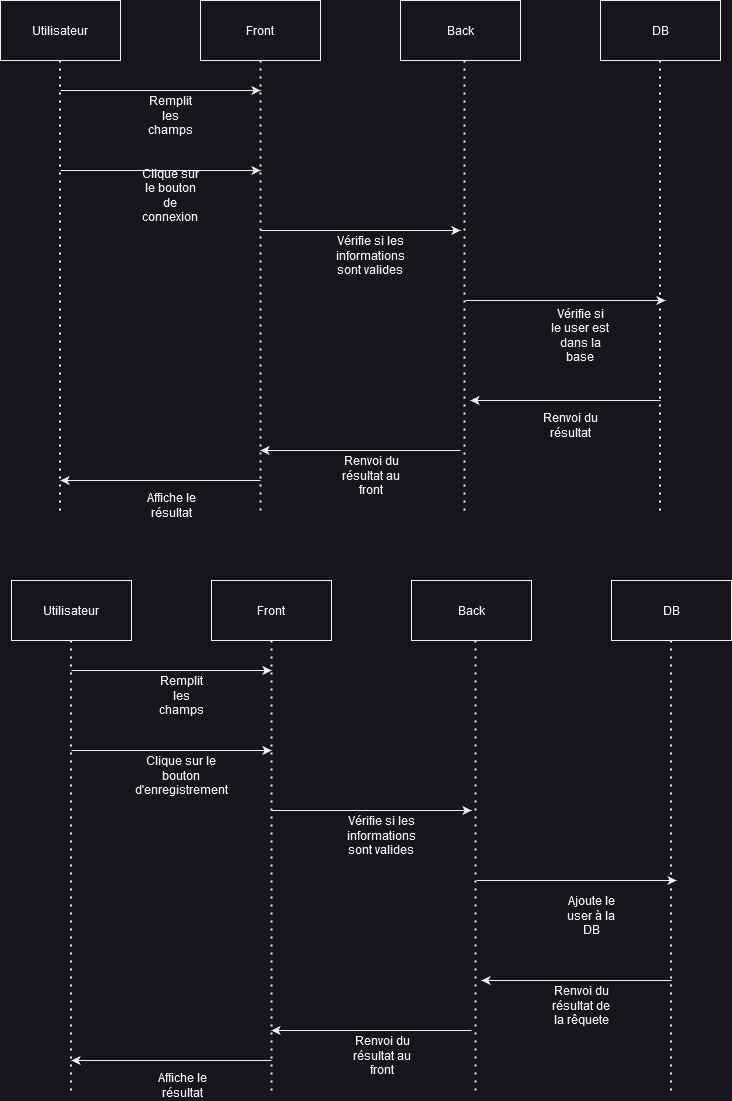

The diagram above was exported from draw.io. Its source (the exported page's mxGraphModel, read from the mxfile embedded in the PNG):
<mxGraphModel dx="2284" dy="821" grid="1" gridSize="10" guides="1" tooltips="1" connect="1" arrows="1" fold="1" page="1" pageScale="1" pageWidth="850" pageHeight="1100" math="0" shadow="0">
  <root>
    <mxCell id="0" />
    <mxCell id="1" parent="0" />
    <mxCell id="X_-JDVkchKe7ASzRnBnt-9" value="Front" style="rounded=0;whiteSpace=wrap;html=1;" vertex="1" parent="1">
      <mxGeometry x="160" y="80" width="120" height="60" as="geometry" />
    </mxCell>
    <mxCell id="X_-JDVkchKe7ASzRnBnt-10" value="Back" style="rounded=0;whiteSpace=wrap;html=1;" vertex="1" parent="1">
      <mxGeometry x="360" y="80" width="120" height="60" as="geometry" />
    </mxCell>
    <mxCell id="X_-JDVkchKe7ASzRnBnt-11" value="DB" style="rounded=0;whiteSpace=wrap;html=1;" vertex="1" parent="1">
      <mxGeometry x="560" y="80" width="120" height="60" as="geometry" />
    </mxCell>
    <mxCell id="X_-JDVkchKe7ASzRnBnt-12" value="" style="endArrow=none;dashed=1;html=1;dashPattern=1 3;strokeWidth=2;rounded=0;exitX=0.5;exitY=1;exitDx=0;exitDy=0;" edge="1" parent="1" source="X_-JDVkchKe7ASzRnBnt-9">
      <mxGeometry width="50" height="50" relative="1" as="geometry">
        <mxPoint x="400" y="360" as="sourcePoint" />
        <mxPoint x="220" y="590" as="targetPoint" />
      </mxGeometry>
    </mxCell>
    <mxCell id="X_-JDVkchKe7ASzRnBnt-13" value="" style="endArrow=none;dashed=1;html=1;dashPattern=1 3;strokeWidth=2;rounded=0;exitX=0.5;exitY=1;exitDx=0;exitDy=0;" edge="1" parent="1">
      <mxGeometry width="50" height="50" relative="1" as="geometry">
        <mxPoint x="424" y="140" as="sourcePoint" />
        <mxPoint x="424" y="590" as="targetPoint" />
      </mxGeometry>
    </mxCell>
    <mxCell id="X_-JDVkchKe7ASzRnBnt-14" value="" style="endArrow=none;dashed=1;html=1;dashPattern=1 3;strokeWidth=2;rounded=0;exitX=0.5;exitY=1;exitDx=0;exitDy=0;" edge="1" parent="1">
      <mxGeometry width="50" height="50" relative="1" as="geometry">
        <mxPoint x="619.5" y="140" as="sourcePoint" />
        <mxPoint x="619.5" y="590" as="targetPoint" />
      </mxGeometry>
    </mxCell>
    <mxCell id="X_-JDVkchKe7ASzRnBnt-15" value="Utilisateur" style="rounded=0;whiteSpace=wrap;html=1;" vertex="1" parent="1">
      <mxGeometry x="-40" y="80" width="120" height="60" as="geometry" />
    </mxCell>
    <mxCell id="X_-JDVkchKe7ASzRnBnt-16" value="" style="endArrow=none;dashed=1;html=1;dashPattern=1 3;strokeWidth=2;rounded=0;exitX=0.5;exitY=1;exitDx=0;exitDy=0;" edge="1" parent="1">
      <mxGeometry width="50" height="50" relative="1" as="geometry">
        <mxPoint x="19.5" y="140" as="sourcePoint" />
        <mxPoint x="19.5" y="590" as="targetPoint" />
      </mxGeometry>
    </mxCell>
    <mxCell id="X_-JDVkchKe7ASzRnBnt-17" value="" style="endArrow=classic;html=1;rounded=0;" edge="1" parent="1">
      <mxGeometry width="50" height="50" relative="1" as="geometry">
        <mxPoint x="20" y="170" as="sourcePoint" />
        <mxPoint x="220" y="170" as="targetPoint" />
      </mxGeometry>
    </mxCell>
    <mxCell id="X_-JDVkchKe7ASzRnBnt-18" value="Remplit les champs" style="text;html=1;strokeColor=none;fillColor=none;align=center;verticalAlign=middle;whiteSpace=wrap;rounded=0;" vertex="1" parent="1">
      <mxGeometry x="100" y="180" width="60" height="30" as="geometry" />
    </mxCell>
    <mxCell id="X_-JDVkchKe7ASzRnBnt-19" value="" style="endArrow=classic;html=1;rounded=0;" edge="1" parent="1">
      <mxGeometry width="50" height="50" relative="1" as="geometry">
        <mxPoint x="20" y="250" as="sourcePoint" />
        <mxPoint x="220" y="250" as="targetPoint" />
      </mxGeometry>
    </mxCell>
    <mxCell id="X_-JDVkchKe7ASzRnBnt-20" value="Clique sur le bouton de connexion" style="text;html=1;strokeColor=none;fillColor=none;align=center;verticalAlign=middle;whiteSpace=wrap;rounded=0;" vertex="1" parent="1">
      <mxGeometry x="100" y="260" width="60" height="30" as="geometry" />
    </mxCell>
    <mxCell id="X_-JDVkchKe7ASzRnBnt-21" value="" style="endArrow=classic;html=1;rounded=0;" edge="1" parent="1">
      <mxGeometry width="50" height="50" relative="1" as="geometry">
        <mxPoint x="220" y="310" as="sourcePoint" />
        <mxPoint x="420" y="310" as="targetPoint" />
      </mxGeometry>
    </mxCell>
    <mxCell id="X_-JDVkchKe7ASzRnBnt-22" value="Vérifie si les informations sont valides" style="text;html=1;strokeColor=none;fillColor=none;align=center;verticalAlign=middle;whiteSpace=wrap;rounded=0;" vertex="1" parent="1">
      <mxGeometry x="300" y="320" width="60" height="30" as="geometry" />
    </mxCell>
    <mxCell id="X_-JDVkchKe7ASzRnBnt-23" value="" style="endArrow=classic;html=1;rounded=0;" edge="1" parent="1">
      <mxGeometry width="50" height="50" relative="1" as="geometry">
        <mxPoint x="425" y="380" as="sourcePoint" />
        <mxPoint x="625" y="380" as="targetPoint" />
      </mxGeometry>
    </mxCell>
    <mxCell id="X_-JDVkchKe7ASzRnBnt-24" value="Vérifie si le user est dans la base" style="text;html=1;strokeColor=none;fillColor=none;align=center;verticalAlign=middle;whiteSpace=wrap;rounded=0;" vertex="1" parent="1">
      <mxGeometry x="510" y="400" width="60" height="30" as="geometry" />
    </mxCell>
    <mxCell id="X_-JDVkchKe7ASzRnBnt-25" value="" style="endArrow=classic;html=1;rounded=0;" edge="1" parent="1">
      <mxGeometry width="50" height="50" relative="1" as="geometry">
        <mxPoint x="620" y="480" as="sourcePoint" />
        <mxPoint x="430" y="480" as="targetPoint" />
      </mxGeometry>
    </mxCell>
    <mxCell id="X_-JDVkchKe7ASzRnBnt-26" value="Renvoi du résultat" style="text;html=1;strokeColor=none;fillColor=none;align=center;verticalAlign=middle;whiteSpace=wrap;rounded=0;" vertex="1" parent="1">
      <mxGeometry x="500" y="490" width="60" height="30" as="geometry" />
    </mxCell>
    <mxCell id="X_-JDVkchKe7ASzRnBnt-27" value="" style="endArrow=classic;html=1;rounded=0;" edge="1" parent="1">
      <mxGeometry width="50" height="50" relative="1" as="geometry">
        <mxPoint x="420" y="530" as="sourcePoint" />
        <mxPoint x="220" y="530" as="targetPoint" />
      </mxGeometry>
    </mxCell>
    <mxCell id="X_-JDVkchKe7ASzRnBnt-28" value="Renvoi du résultat au front" style="text;html=1;strokeColor=none;fillColor=none;align=center;verticalAlign=middle;whiteSpace=wrap;rounded=0;" vertex="1" parent="1">
      <mxGeometry x="301" y="540" width="60" height="30" as="geometry" />
    </mxCell>
    <mxCell id="X_-JDVkchKe7ASzRnBnt-29" value="" style="endArrow=classic;html=1;rounded=0;" edge="1" parent="1">
      <mxGeometry width="50" height="50" relative="1" as="geometry">
        <mxPoint x="220" y="560" as="sourcePoint" />
        <mxPoint x="20" y="560" as="targetPoint" />
      </mxGeometry>
    </mxCell>
    <mxCell id="X_-JDVkchKe7ASzRnBnt-30" value="Affiche le résultat" style="text;html=1;strokeColor=none;fillColor=none;align=center;verticalAlign=middle;whiteSpace=wrap;rounded=0;" vertex="1" parent="1">
      <mxGeometry x="101" y="570" width="60" height="30" as="geometry" />
    </mxCell>
    <mxCell id="X_-JDVkchKe7ASzRnBnt-31" value="Front" style="rounded=0;whiteSpace=wrap;html=1;" vertex="1" parent="1">
      <mxGeometry x="171" y="660" width="120" height="60" as="geometry" />
    </mxCell>
    <mxCell id="X_-JDVkchKe7ASzRnBnt-32" value="Back" style="rounded=0;whiteSpace=wrap;html=1;" vertex="1" parent="1">
      <mxGeometry x="371" y="660" width="120" height="60" as="geometry" />
    </mxCell>
    <mxCell id="X_-JDVkchKe7ASzRnBnt-33" value="DB" style="rounded=0;whiteSpace=wrap;html=1;" vertex="1" parent="1">
      <mxGeometry x="571" y="660" width="120" height="60" as="geometry" />
    </mxCell>
    <mxCell id="X_-JDVkchKe7ASzRnBnt-34" value="" style="endArrow=none;dashed=1;html=1;dashPattern=1 3;strokeWidth=2;rounded=0;exitX=0.5;exitY=1;exitDx=0;exitDy=0;" edge="1" parent="1" source="X_-JDVkchKe7ASzRnBnt-31">
      <mxGeometry width="50" height="50" relative="1" as="geometry">
        <mxPoint x="411" y="940" as="sourcePoint" />
        <mxPoint x="231" y="1170" as="targetPoint" />
      </mxGeometry>
    </mxCell>
    <mxCell id="X_-JDVkchKe7ASzRnBnt-35" value="" style="endArrow=none;dashed=1;html=1;dashPattern=1 3;strokeWidth=2;rounded=0;exitX=0.5;exitY=1;exitDx=0;exitDy=0;" edge="1" parent="1">
      <mxGeometry width="50" height="50" relative="1" as="geometry">
        <mxPoint x="435" y="720" as="sourcePoint" />
        <mxPoint x="435" y="1170" as="targetPoint" />
      </mxGeometry>
    </mxCell>
    <mxCell id="X_-JDVkchKe7ASzRnBnt-36" value="" style="endArrow=none;dashed=1;html=1;dashPattern=1 3;strokeWidth=2;rounded=0;exitX=0.5;exitY=1;exitDx=0;exitDy=0;" edge="1" parent="1">
      <mxGeometry width="50" height="50" relative="1" as="geometry">
        <mxPoint x="630.5" y="720" as="sourcePoint" />
        <mxPoint x="630.5" y="1170" as="targetPoint" />
      </mxGeometry>
    </mxCell>
    <mxCell id="X_-JDVkchKe7ASzRnBnt-37" value="Utilisateur" style="rounded=0;whiteSpace=wrap;html=1;" vertex="1" parent="1">
      <mxGeometry x="-29" y="660" width="120" height="60" as="geometry" />
    </mxCell>
    <mxCell id="X_-JDVkchKe7ASzRnBnt-38" value="" style="endArrow=none;dashed=1;html=1;dashPattern=1 3;strokeWidth=2;rounded=0;exitX=0.5;exitY=1;exitDx=0;exitDy=0;" edge="1" parent="1">
      <mxGeometry width="50" height="50" relative="1" as="geometry">
        <mxPoint x="30.5" y="720" as="sourcePoint" />
        <mxPoint x="30.5" y="1170" as="targetPoint" />
      </mxGeometry>
    </mxCell>
    <mxCell id="X_-JDVkchKe7ASzRnBnt-39" value="" style="endArrow=classic;html=1;rounded=0;" edge="1" parent="1">
      <mxGeometry width="50" height="50" relative="1" as="geometry">
        <mxPoint x="31" y="750" as="sourcePoint" />
        <mxPoint x="231" y="750" as="targetPoint" />
      </mxGeometry>
    </mxCell>
    <mxCell id="X_-JDVkchKe7ASzRnBnt-40" value="Remplit les champs" style="text;html=1;strokeColor=none;fillColor=none;align=center;verticalAlign=middle;whiteSpace=wrap;rounded=0;" vertex="1" parent="1">
      <mxGeometry x="111" y="760" width="60" height="30" as="geometry" />
    </mxCell>
    <mxCell id="X_-JDVkchKe7ASzRnBnt-41" value="" style="endArrow=classic;html=1;rounded=0;" edge="1" parent="1">
      <mxGeometry width="50" height="50" relative="1" as="geometry">
        <mxPoint x="31" y="830" as="sourcePoint" />
        <mxPoint x="231" y="830" as="targetPoint" />
      </mxGeometry>
    </mxCell>
    <mxCell id="X_-JDVkchKe7ASzRnBnt-42" value="Clique sur le bouton d'enregistrement" style="text;html=1;strokeColor=none;fillColor=none;align=center;verticalAlign=middle;whiteSpace=wrap;rounded=0;" vertex="1" parent="1">
      <mxGeometry x="111" y="840" width="60" height="30" as="geometry" />
    </mxCell>
    <mxCell id="X_-JDVkchKe7ASzRnBnt-43" value="" style="endArrow=classic;html=1;rounded=0;" edge="1" parent="1">
      <mxGeometry width="50" height="50" relative="1" as="geometry">
        <mxPoint x="231" y="890" as="sourcePoint" />
        <mxPoint x="431" y="890" as="targetPoint" />
      </mxGeometry>
    </mxCell>
    <mxCell id="X_-JDVkchKe7ASzRnBnt-44" value="Vérifie si les informations sont valides" style="text;html=1;strokeColor=none;fillColor=none;align=center;verticalAlign=middle;whiteSpace=wrap;rounded=0;" vertex="1" parent="1">
      <mxGeometry x="311" y="900" width="60" height="30" as="geometry" />
    </mxCell>
    <mxCell id="X_-JDVkchKe7ASzRnBnt-45" value="" style="endArrow=classic;html=1;rounded=0;" edge="1" parent="1">
      <mxGeometry width="50" height="50" relative="1" as="geometry">
        <mxPoint x="436" y="960" as="sourcePoint" />
        <mxPoint x="636" y="960" as="targetPoint" />
      </mxGeometry>
    </mxCell>
    <mxCell id="X_-JDVkchKe7ASzRnBnt-46" value="Ajoute le user à la DB" style="text;html=1;strokeColor=none;fillColor=none;align=center;verticalAlign=middle;whiteSpace=wrap;rounded=0;" vertex="1" parent="1">
      <mxGeometry x="521" y="980" width="60" height="30" as="geometry" />
    </mxCell>
    <mxCell id="X_-JDVkchKe7ASzRnBnt-47" value="" style="endArrow=classic;html=1;rounded=0;" edge="1" parent="1">
      <mxGeometry width="50" height="50" relative="1" as="geometry">
        <mxPoint x="631" y="1060" as="sourcePoint" />
        <mxPoint x="441" y="1060" as="targetPoint" />
      </mxGeometry>
    </mxCell>
    <mxCell id="X_-JDVkchKe7ASzRnBnt-48" value="Renvoi du résultat de la rêquete" style="text;html=1;strokeColor=none;fillColor=none;align=center;verticalAlign=middle;whiteSpace=wrap;rounded=0;" vertex="1" parent="1">
      <mxGeometry x="511" y="1070" width="60" height="30" as="geometry" />
    </mxCell>
    <mxCell id="X_-JDVkchKe7ASzRnBnt-49" value="" style="endArrow=classic;html=1;rounded=0;" edge="1" parent="1">
      <mxGeometry width="50" height="50" relative="1" as="geometry">
        <mxPoint x="431" y="1110" as="sourcePoint" />
        <mxPoint x="231" y="1110" as="targetPoint" />
      </mxGeometry>
    </mxCell>
    <mxCell id="X_-JDVkchKe7ASzRnBnt-50" value="Renvoi du résultat au front" style="text;html=1;strokeColor=none;fillColor=none;align=center;verticalAlign=middle;whiteSpace=wrap;rounded=0;" vertex="1" parent="1">
      <mxGeometry x="312" y="1120" width="60" height="30" as="geometry" />
    </mxCell>
    <mxCell id="X_-JDVkchKe7ASzRnBnt-51" value="" style="endArrow=classic;html=1;rounded=0;" edge="1" parent="1">
      <mxGeometry width="50" height="50" relative="1" as="geometry">
        <mxPoint x="231" y="1140" as="sourcePoint" />
        <mxPoint x="31" y="1140" as="targetPoint" />
      </mxGeometry>
    </mxCell>
    <mxCell id="X_-JDVkchKe7ASzRnBnt-52" value="Affiche le résultat" style="text;html=1;strokeColor=none;fillColor=none;align=center;verticalAlign=middle;whiteSpace=wrap;rounded=0;" vertex="1" parent="1">
      <mxGeometry x="112" y="1150" width="60" height="30" as="geometry" />
    </mxCell>
  </root>
</mxGraphModel>